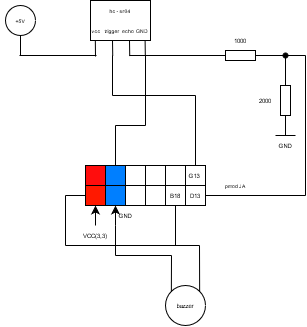

The diagram above was exported from draw.io. Its source (the exported page's mxGraphModel, read from the mxfile embedded in the PNG):
<mxGraphModel dx="981" dy="533" grid="1" gridSize="10" guides="1" tooltips="1" connect="1" arrows="1" fold="1" page="1" pageScale="1" pageWidth="827" pageHeight="1169" math="0" shadow="0">
  <root>
    <mxCell id="0" />
    <mxCell id="1" parent="0" />
    <mxCell id="psLnJjrXguMxrgf_RkFL-2" value="" style="rounded=0;whiteSpace=wrap;html=1;" vertex="1" parent="1">
      <mxGeometry x="160" y="200" width="120" height="40" as="geometry" />
    </mxCell>
    <mxCell id="psLnJjrXguMxrgf_RkFL-12" value="" style="rounded=0;whiteSpace=wrap;html=1;fillColor=#FF0D0D;" vertex="1" parent="1">
      <mxGeometry x="160" y="200" width="20" height="20" as="geometry" />
    </mxCell>
    <mxCell id="psLnJjrXguMxrgf_RkFL-13" value="" style="rounded=0;whiteSpace=wrap;html=1;fillColor=#FF1900;" vertex="1" parent="1">
      <mxGeometry x="160" y="220" width="20" height="20" as="geometry" />
    </mxCell>
    <mxCell id="psLnJjrXguMxrgf_RkFL-14" value="" style="rounded=0;whiteSpace=wrap;html=1;fillColor=#007FFF;" vertex="1" parent="1">
      <mxGeometry x="180" y="220" width="20" height="20" as="geometry" />
    </mxCell>
    <mxCell id="psLnJjrXguMxrgf_RkFL-15" value="" style="rounded=0;whiteSpace=wrap;html=1;fillColor=#007FFF;" vertex="1" parent="1">
      <mxGeometry x="180" y="200" width="20" height="20" as="geometry" />
    </mxCell>
    <mxCell id="psLnJjrXguMxrgf_RkFL-16" value="" style="rounded=0;whiteSpace=wrap;html=1;" vertex="1" parent="1">
      <mxGeometry x="200" y="220" width="20" height="20" as="geometry" />
    </mxCell>
    <mxCell id="psLnJjrXguMxrgf_RkFL-17" value="" style="rounded=0;whiteSpace=wrap;html=1;" vertex="1" parent="1">
      <mxGeometry x="200" y="200" width="20" height="20" as="geometry" />
    </mxCell>
    <mxCell id="psLnJjrXguMxrgf_RkFL-18" value="" style="rounded=0;whiteSpace=wrap;html=1;" vertex="1" parent="1">
      <mxGeometry x="220" y="200" width="20" height="20" as="geometry" />
    </mxCell>
    <mxCell id="psLnJjrXguMxrgf_RkFL-19" value="" style="rounded=0;whiteSpace=wrap;html=1;" vertex="1" parent="1">
      <mxGeometry x="220" y="220" width="20" height="20" as="geometry" />
    </mxCell>
    <mxCell id="psLnJjrXguMxrgf_RkFL-20" value="" style="rounded=0;whiteSpace=wrap;html=1;" vertex="1" parent="1">
      <mxGeometry x="240" y="200" width="20" height="20" as="geometry" />
    </mxCell>
    <mxCell id="psLnJjrXguMxrgf_RkFL-21" value="" style="rounded=0;whiteSpace=wrap;html=1;" vertex="1" parent="1">
      <mxGeometry x="260" y="200" width="20" height="20" as="geometry" />
    </mxCell>
    <mxCell id="psLnJjrXguMxrgf_RkFL-22" value="" style="rounded=0;whiteSpace=wrap;html=1;" vertex="1" parent="1">
      <mxGeometry x="240" y="220" width="20" height="20" as="geometry" />
    </mxCell>
    <mxCell id="psLnJjrXguMxrgf_RkFL-23" value="" style="rounded=0;whiteSpace=wrap;html=1;" vertex="1" parent="1">
      <mxGeometry x="260" y="220" width="20" height="20" as="geometry" />
    </mxCell>
    <mxCell id="psLnJjrXguMxrgf_RkFL-24" value="" style="endArrow=classic;html=1;" edge="1" parent="1">
      <mxGeometry width="50" height="50" relative="1" as="geometry">
        <mxPoint x="190" y="260" as="sourcePoint" />
        <mxPoint x="190" y="240" as="targetPoint" />
      </mxGeometry>
    </mxCell>
    <mxCell id="psLnJjrXguMxrgf_RkFL-25" value="" style="endArrow=classic;html=1;" edge="1" parent="1">
      <mxGeometry width="50" height="50" relative="1" as="geometry">
        <mxPoint x="170" y="260" as="sourcePoint" />
        <mxPoint x="170" y="240" as="targetPoint" />
      </mxGeometry>
    </mxCell>
    <mxCell id="psLnJjrXguMxrgf_RkFL-26" value="" style="rounded=0;whiteSpace=wrap;html=1;strokeColor=#000000;fillColor=#FFFFFF;rotation=90;" vertex="1" parent="1">
      <mxGeometry x="175" y="25" width="40" height="60" as="geometry" />
    </mxCell>
    <mxCell id="psLnJjrXguMxrgf_RkFL-31" value="" style="endArrow=none;html=1;entryX=0.98;entryY=0.789;entryDx=0;entryDy=0;entryPerimeter=0;" edge="1" parent="1">
      <mxGeometry width="50" height="50" relative="1" as="geometry">
        <mxPoint x="170" y="91" as="sourcePoint" />
        <mxPoint x="169.8300000000001" y="74.99999999999999" as="targetPoint" />
      </mxGeometry>
    </mxCell>
    <mxCell id="psLnJjrXguMxrgf_RkFL-32" value="" style="endArrow=none;html=1;entryX=0.98;entryY=0.789;entryDx=0;entryDy=0;entryPerimeter=0;" edge="1" parent="1">
      <mxGeometry width="50" height="50" relative="1" as="geometry">
        <mxPoint x="187.22999999999996" y="90.8" as="sourcePoint" />
        <mxPoint x="187.00000000000006" y="74.99999999999999" as="targetPoint" />
      </mxGeometry>
    </mxCell>
    <mxCell id="psLnJjrXguMxrgf_RkFL-33" value="" style="endArrow=none;html=1;entryX=0.98;entryY=0.789;entryDx=0;entryDy=0;entryPerimeter=0;" edge="1" parent="1">
      <mxGeometry width="50" height="50" relative="1" as="geometry">
        <mxPoint x="204.23000000000002" y="90.8" as="sourcePoint" />
        <mxPoint x="204.0000000000001" y="74.99999999999999" as="targetPoint" />
      </mxGeometry>
    </mxCell>
    <mxCell id="psLnJjrXguMxrgf_RkFL-34" value="" style="endArrow=none;html=1;entryX=0.98;entryY=0.789;entryDx=0;entryDy=0;entryPerimeter=0;" edge="1" parent="1">
      <mxGeometry width="50" height="50" relative="1" as="geometry">
        <mxPoint x="219.82999999999998" y="90.8" as="sourcePoint" />
        <mxPoint x="219.60000000000008" y="74.99999999999999" as="targetPoint" />
      </mxGeometry>
    </mxCell>
    <mxCell id="psLnJjrXguMxrgf_RkFL-36" value="vcc" style="text;html=1;strokeColor=none;fillColor=none;align=center;verticalAlign=middle;whiteSpace=wrap;rounded=0;fontSize=5;" vertex="1" parent="1">
      <mxGeometry x="171" y="60" height="10" as="geometry" />
    </mxCell>
    <mxCell id="psLnJjrXguMxrgf_RkFL-37" value="GND" style="text;html=1;strokeColor=none;fillColor=none;align=center;verticalAlign=middle;whiteSpace=wrap;rounded=0;fontSize=5;" vertex="1" parent="1">
      <mxGeometry x="197" y="55" width="40" height="20" as="geometry" />
    </mxCell>
    <mxCell id="psLnJjrXguMxrgf_RkFL-38" value="echo" style="text;html=1;strokeColor=none;fillColor=none;align=center;verticalAlign=middle;whiteSpace=wrap;rounded=0;fontSize=5;" vertex="1" parent="1">
      <mxGeometry x="183" y="55" width="40" height="20" as="geometry" />
    </mxCell>
    <mxCell id="psLnJjrXguMxrgf_RkFL-39" value="trigger" style="text;html=1;strokeColor=none;fillColor=none;align=center;verticalAlign=middle;whiteSpace=wrap;rounded=0;fontSize=5;" vertex="1" parent="1">
      <mxGeometry x="174" y="55" width="26" height="20" as="geometry" />
    </mxCell>
    <mxCell id="psLnJjrXguMxrgf_RkFL-40" value="hc - sr04" style="text;html=1;strokeColor=none;fillColor=none;align=center;verticalAlign=middle;whiteSpace=wrap;rounded=0;fontSize=5;" vertex="1" parent="1">
      <mxGeometry x="175" y="35" width="40" height="20" as="geometry" />
    </mxCell>
    <mxCell id="psLnJjrXguMxrgf_RkFL-41" value="pmod JA" style="text;html=1;strokeColor=none;fillColor=none;align=center;verticalAlign=middle;whiteSpace=wrap;rounded=0;fontSize=5;" vertex="1" parent="1">
      <mxGeometry x="290" y="210" width="40" height="20" as="geometry" />
    </mxCell>
    <mxCell id="psLnJjrXguMxrgf_RkFL-43" value="" style="endArrow=none;html=1;fontSize=5;endSize=6;" edge="1" parent="1">
      <mxGeometry width="50" height="50" relative="1" as="geometry">
        <mxPoint x="94" y="90" as="sourcePoint" />
        <mxPoint x="171" y="90" as="targetPoint" />
      </mxGeometry>
    </mxCell>
    <mxCell id="psLnJjrXguMxrgf_RkFL-44" value="" style="ellipse;whiteSpace=wrap;html=1;aspect=fixed;fontSize=5;strokeColor=#000000;fillColor=#FFFFFF;" vertex="1" parent="1">
      <mxGeometry x="80" y="40" width="30" height="30" as="geometry" />
    </mxCell>
    <mxCell id="psLnJjrXguMxrgf_RkFL-47" value="" style="endArrow=none;html=1;fontSize=5;entryX=0.5;entryY=1;entryDx=0;entryDy=0;" edge="1" parent="1" target="psLnJjrXguMxrgf_RkFL-44">
      <mxGeometry width="50" height="50" relative="1" as="geometry">
        <mxPoint x="95" y="90" as="sourcePoint" />
        <mxPoint x="120" y="80" as="targetPoint" />
      </mxGeometry>
    </mxCell>
    <mxCell id="psLnJjrXguMxrgf_RkFL-49" value="+5V" style="text;html=1;strokeColor=none;fillColor=none;align=center;verticalAlign=middle;whiteSpace=wrap;rounded=0;fontSize=5;" vertex="1" parent="1">
      <mxGeometry x="75" y="45" width="40" height="20" as="geometry" />
    </mxCell>
    <mxCell id="psLnJjrXguMxrgf_RkFL-50" value="" style="endArrow=none;html=1;fontSize=5;endSize=6;" edge="1" parent="1">
      <mxGeometry width="50" height="50" relative="1" as="geometry">
        <mxPoint x="220" y="160" as="sourcePoint" />
        <mxPoint x="220" y="90" as="targetPoint" />
      </mxGeometry>
    </mxCell>
    <mxCell id="psLnJjrXguMxrgf_RkFL-51" value="" style="endArrow=none;html=1;fontSize=5;endSize=6;" edge="1" parent="1">
      <mxGeometry width="50" height="50" relative="1" as="geometry">
        <mxPoint x="190" y="160" as="sourcePoint" />
        <mxPoint x="220" y="160" as="targetPoint" />
      </mxGeometry>
    </mxCell>
    <mxCell id="psLnJjrXguMxrgf_RkFL-53" value="" style="endArrow=none;html=1;fontSize=5;endSize=6;" edge="1" parent="1" source="psLnJjrXguMxrgf_RkFL-15">
      <mxGeometry width="50" height="50" relative="1" as="geometry">
        <mxPoint x="140" y="170" as="sourcePoint" />
        <mxPoint x="190" y="160" as="targetPoint" />
      </mxGeometry>
    </mxCell>
    <mxCell id="psLnJjrXguMxrgf_RkFL-54" value="" style="endArrow=none;html=1;fontSize=6;endSize=6;" edge="1" parent="1">
      <mxGeometry width="50" height="50" relative="1" as="geometry">
        <mxPoint x="187" y="130" as="sourcePoint" />
        <mxPoint x="187" y="90" as="targetPoint" />
      </mxGeometry>
    </mxCell>
    <mxCell id="psLnJjrXguMxrgf_RkFL-55" value="" style="endArrow=none;html=1;fontSize=6;endSize=6;" edge="1" parent="1">
      <mxGeometry width="50" height="50" relative="1" as="geometry">
        <mxPoint x="270" y="130" as="sourcePoint" />
        <mxPoint x="187" y="130" as="targetPoint" />
      </mxGeometry>
    </mxCell>
    <mxCell id="psLnJjrXguMxrgf_RkFL-56" value="" style="endArrow=none;html=1;fontSize=6;endSize=6;exitX=0.5;exitY=0;exitDx=0;exitDy=0;" edge="1" parent="1" source="psLnJjrXguMxrgf_RkFL-21">
      <mxGeometry width="50" height="50" relative="1" as="geometry">
        <mxPoint x="220" y="180" as="sourcePoint" />
        <mxPoint x="270" y="130" as="targetPoint" />
      </mxGeometry>
    </mxCell>
    <mxCell id="psLnJjrXguMxrgf_RkFL-57" value="" style="endArrow=none;html=1;fontSize=6;endSize=6;" edge="1" parent="1">
      <mxGeometry width="50" height="50" relative="1" as="geometry">
        <mxPoint x="300" y="90" as="sourcePoint" />
        <mxPoint x="204" y="90" as="targetPoint" />
      </mxGeometry>
    </mxCell>
    <mxCell id="psLnJjrXguMxrgf_RkFL-58" value="" style="rounded=0;whiteSpace=wrap;html=1;fontSize=6;strokeColor=#000000;fillColor=#FFFFFF;" vertex="1" parent="1">
      <mxGeometry x="300" y="85" width="30" height="10" as="geometry" />
    </mxCell>
    <mxCell id="psLnJjrXguMxrgf_RkFL-59" value="2000" style="text;html=1;strokeColor=none;fillColor=none;align=center;verticalAlign=middle;whiteSpace=wrap;rounded=0;fontSize=6;" vertex="1" parent="1">
      <mxGeometry x="320" y="125" width="40" height="20" as="geometry" />
    </mxCell>
    <mxCell id="psLnJjrXguMxrgf_RkFL-60" value="" style="endArrow=none;html=1;fontSize=6;endSize=6;entryX=1;entryY=0.5;entryDx=0;entryDy=0;" edge="1" parent="1" target="psLnJjrXguMxrgf_RkFL-58">
      <mxGeometry width="50" height="50" relative="1" as="geometry">
        <mxPoint x="360" y="90" as="sourcePoint" />
        <mxPoint x="370" y="120" as="targetPoint" />
      </mxGeometry>
    </mxCell>
    <mxCell id="psLnJjrXguMxrgf_RkFL-61" value="" style="endArrow=none;html=1;fontSize=6;endSize=6;" edge="1" parent="1">
      <mxGeometry width="50" height="50" relative="1" as="geometry">
        <mxPoint x="360" y="120" as="sourcePoint" />
        <mxPoint x="360" y="90" as="targetPoint" />
      </mxGeometry>
    </mxCell>
    <mxCell id="psLnJjrXguMxrgf_RkFL-63" value="" style="rounded=0;whiteSpace=wrap;html=1;fontSize=6;strokeColor=#000000;fillColor=#FFFFFF;rotation=90;" vertex="1" parent="1">
      <mxGeometry x="345" y="130" width="30" height="10" as="geometry" />
    </mxCell>
    <mxCell id="psLnJjrXguMxrgf_RkFL-64" value="" style="endArrow=none;html=1;fontSize=6;endSize=6;" edge="1" parent="1">
      <mxGeometry width="50" height="50" relative="1" as="geometry">
        <mxPoint x="360" y="170" as="sourcePoint" />
        <mxPoint x="360" y="150" as="targetPoint" />
      </mxGeometry>
    </mxCell>
    <mxCell id="psLnJjrXguMxrgf_RkFL-66" value="" style="endArrow=none;html=1;fontSize=6;endSize=6;" edge="1" parent="1">
      <mxGeometry width="50" height="50" relative="1" as="geometry">
        <mxPoint x="350" y="170" as="sourcePoint" />
        <mxPoint x="370" y="170" as="targetPoint" />
      </mxGeometry>
    </mxCell>
    <mxCell id="psLnJjrXguMxrgf_RkFL-67" value="1000" style="text;html=1;strokeColor=none;fillColor=none;align=center;verticalAlign=middle;whiteSpace=wrap;rounded=0;fontSize=6;" vertex="1" parent="1">
      <mxGeometry x="295" y="65" width="40" height="20" as="geometry" />
    </mxCell>
    <mxCell id="psLnJjrXguMxrgf_RkFL-69" value="" style="endArrow=none;html=1;fontSize=6;endSize=6;startArrow=none;" edge="1" parent="1" source="psLnJjrXguMxrgf_RkFL-71">
      <mxGeometry width="50" height="50" relative="1" as="geometry">
        <mxPoint x="380" y="90" as="sourcePoint" />
        <mxPoint x="360" y="90" as="targetPoint" />
      </mxGeometry>
    </mxCell>
    <mxCell id="psLnJjrXguMxrgf_RkFL-70" value="" style="ellipse;whiteSpace=wrap;html=1;aspect=fixed;fontSize=6;strokeColor=#000000;fillColor=#FFFFFF;" vertex="1" parent="1">
      <mxGeometry x="NaN" y="NaN" width="NaN" as="geometry" />
    </mxCell>
    <mxCell id="psLnJjrXguMxrgf_RkFL-71" value="" style="ellipse;whiteSpace=wrap;html=1;aspect=fixed;fontSize=6;strokeColor=#000000;fillColor=#000000;" vertex="1" parent="1">
      <mxGeometry x="357.5" y="87.5" width="5" height="5" as="geometry" />
    </mxCell>
    <mxCell id="psLnJjrXguMxrgf_RkFL-72" value="" style="endArrow=none;html=1;fontSize=6;endSize=6;" edge="1" parent="1" target="psLnJjrXguMxrgf_RkFL-71">
      <mxGeometry width="50" height="50" relative="1" as="geometry">
        <mxPoint x="380" y="90" as="sourcePoint" />
        <mxPoint x="360" y="90" as="targetPoint" />
      </mxGeometry>
    </mxCell>
    <mxCell id="psLnJjrXguMxrgf_RkFL-73" value="" style="endArrow=none;html=1;fontSize=6;endSize=6;" edge="1" parent="1">
      <mxGeometry width="50" height="50" relative="1" as="geometry">
        <mxPoint x="380" y="230" as="sourcePoint" />
        <mxPoint x="380" y="90" as="targetPoint" />
      </mxGeometry>
    </mxCell>
    <mxCell id="psLnJjrXguMxrgf_RkFL-74" value="" style="endArrow=none;html=1;fontSize=6;endSize=6;exitX=1;exitY=0.5;exitDx=0;exitDy=0;" edge="1" parent="1" source="psLnJjrXguMxrgf_RkFL-23">
      <mxGeometry width="50" height="50" relative="1" as="geometry">
        <mxPoint x="330" y="280" as="sourcePoint" />
        <mxPoint x="380" y="230" as="targetPoint" />
      </mxGeometry>
    </mxCell>
    <mxCell id="psLnJjrXguMxrgf_RkFL-75" value="GND" style="text;html=1;strokeColor=none;fillColor=none;align=center;verticalAlign=middle;whiteSpace=wrap;rounded=0;fontSize=6;" vertex="1" parent="1">
      <mxGeometry x="340" y="170" width="40" height="20" as="geometry" />
    </mxCell>
    <mxCell id="psLnJjrXguMxrgf_RkFL-76" value="VCC(3,3)" style="text;html=1;strokeColor=none;fillColor=none;align=center;verticalAlign=middle;whiteSpace=wrap;rounded=0;fontSize=6;" vertex="1" parent="1">
      <mxGeometry x="150" y="260" width="40" height="20" as="geometry" />
    </mxCell>
    <mxCell id="psLnJjrXguMxrgf_RkFL-77" value="GND" style="text;html=1;strokeColor=none;fillColor=none;align=center;verticalAlign=middle;whiteSpace=wrap;rounded=0;fontSize=6;" vertex="1" parent="1">
      <mxGeometry x="180" y="240" width="40" height="20" as="geometry" />
    </mxCell>
    <mxCell id="psLnJjrXguMxrgf_RkFL-78" value="G13" style="text;html=1;strokeColor=none;fillColor=none;align=center;verticalAlign=middle;whiteSpace=wrap;rounded=0;fontSize=6;" vertex="1" parent="1">
      <mxGeometry x="254" y="200" width="30" height="20" as="geometry" />
    </mxCell>
    <mxCell id="psLnJjrXguMxrgf_RkFL-79" value="D13" style="text;html=1;strokeColor=none;fillColor=none;align=center;verticalAlign=middle;whiteSpace=wrap;rounded=0;fontSize=6;" vertex="1" parent="1">
      <mxGeometry x="255" y="220" width="30" height="20" as="geometry" />
    </mxCell>
    <mxCell id="psLnJjrXguMxrgf_RkFL-80" value="" style="ellipse;whiteSpace=wrap;html=1;aspect=fixed;fontSize=6;strokeColor=#000000;fillColor=#FFFFFF;" vertex="1" parent="1">
      <mxGeometry x="240" y="320" width="40" height="40" as="geometry" />
    </mxCell>
    <mxCell id="psLnJjrXguMxrgf_RkFL-81" value="" style="endArrow=none;html=1;fontSize=6;endSize=6;exitX=1;exitY=0;exitDx=0;exitDy=0;" edge="1" parent="1" source="psLnJjrXguMxrgf_RkFL-80">
      <mxGeometry width="50" height="50" relative="1" as="geometry">
        <mxPoint x="270" y="310" as="sourcePoint" />
        <mxPoint x="274" y="280" as="targetPoint" />
      </mxGeometry>
    </mxCell>
    <mxCell id="psLnJjrXguMxrgf_RkFL-84" value="" style="endArrow=none;html=1;fontSize=6;endSize=6;" edge="1" parent="1">
      <mxGeometry width="50" height="50" relative="1" as="geometry">
        <mxPoint x="274" y="280" as="sourcePoint" />
        <mxPoint x="140" y="280" as="targetPoint" />
      </mxGeometry>
    </mxCell>
    <mxCell id="psLnJjrXguMxrgf_RkFL-86" value="" style="endArrow=none;html=1;fontSize=6;endSize=6;" edge="1" parent="1">
      <mxGeometry width="50" height="50" relative="1" as="geometry">
        <mxPoint x="140" y="280" as="sourcePoint" />
        <mxPoint x="140" y="230" as="targetPoint" />
      </mxGeometry>
    </mxCell>
    <mxCell id="psLnJjrXguMxrgf_RkFL-87" value="" style="endArrow=none;html=1;fontSize=6;endSize=6;entryX=0;entryY=0.5;entryDx=0;entryDy=0;" edge="1" parent="1" target="psLnJjrXguMxrgf_RkFL-13">
      <mxGeometry width="50" height="50" relative="1" as="geometry">
        <mxPoint x="140" y="230" as="sourcePoint" />
        <mxPoint x="150" y="215" as="targetPoint" />
      </mxGeometry>
    </mxCell>
    <mxCell id="psLnJjrXguMxrgf_RkFL-88" value="" style="endArrow=none;html=1;fontSize=6;endSize=6;entryX=0.5;entryY=1;entryDx=0;entryDy=0;" edge="1" parent="1" target="psLnJjrXguMxrgf_RkFL-22">
      <mxGeometry width="50" height="50" relative="1" as="geometry">
        <mxPoint x="250" y="280" as="sourcePoint" />
        <mxPoint x="247" y="270" as="targetPoint" />
      </mxGeometry>
    </mxCell>
    <mxCell id="psLnJjrXguMxrgf_RkFL-89" value="B18" style="text;html=1;strokeColor=none;fillColor=none;align=center;verticalAlign=middle;whiteSpace=wrap;rounded=0;fontSize=6;" vertex="1" parent="1">
      <mxGeometry x="235" y="220" width="30" height="20" as="geometry" />
    </mxCell>
    <mxCell id="psLnJjrXguMxrgf_RkFL-91" value="" style="endArrow=none;html=1;fontSize=6;endSize=6;exitX=0;exitY=0;exitDx=0;exitDy=0;" edge="1" parent="1" source="psLnJjrXguMxrgf_RkFL-80">
      <mxGeometry width="50" height="50" relative="1" as="geometry">
        <mxPoint x="260" y="300" as="sourcePoint" />
        <mxPoint x="246" y="290" as="targetPoint" />
      </mxGeometry>
    </mxCell>
    <mxCell id="psLnJjrXguMxrgf_RkFL-92" value="" style="endArrow=none;html=1;fontSize=6;endSize=6;" edge="1" parent="1">
      <mxGeometry width="50" height="50" relative="1" as="geometry">
        <mxPoint x="190" y="290" as="sourcePoint" />
        <mxPoint x="246" y="290" as="targetPoint" />
      </mxGeometry>
    </mxCell>
    <mxCell id="psLnJjrXguMxrgf_RkFL-93" value="" style="endArrow=none;html=1;fontSize=6;endSize=6;entryX=0.25;entryY=1;entryDx=0;entryDy=0;" edge="1" parent="1" target="psLnJjrXguMxrgf_RkFL-77">
      <mxGeometry width="50" height="50" relative="1" as="geometry">
        <mxPoint x="190" y="290" as="sourcePoint" />
        <mxPoint x="310" y="250" as="targetPoint" />
      </mxGeometry>
    </mxCell>
    <mxCell id="psLnJjrXguMxrgf_RkFL-94" value="buzzer" style="text;html=1;strokeColor=none;fillColor=none;align=center;verticalAlign=middle;whiteSpace=wrap;rounded=0;fontSize=6;" vertex="1" parent="1">
      <mxGeometry x="240" y="330" width="40" height="20" as="geometry" />
    </mxCell>
  </root>
</mxGraphModel>